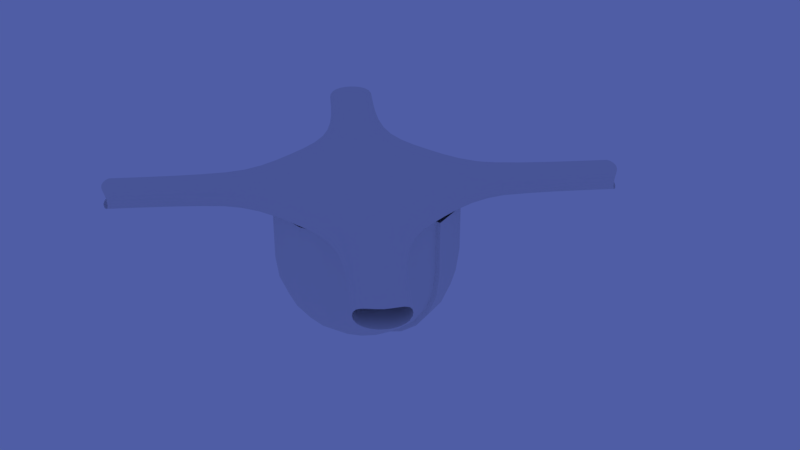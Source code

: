 # Source: ModularVehicles.blend  (saved by Blender 2.79.0; exported with 4.5.12 LTS)
import bpy
from mathutils import Matrix  # noqa: F401  (used for matrix-valued properties, if any)

bpy.ops.wm.read_factory_settings(use_empty=True)
scene = bpy.context.scene
scene.name = 'Scene'

# ---- collections
col_collection_1 = bpy.data.collections.new('Collection 1'); scene.collection.children.link(col_collection_1)
col_collection_1.hide_render = True
col_collection_1.hide_viewport = True
col_collection_2 = bpy.data.collections.new('Collection 2'); scene.collection.children.link(col_collection_2)
col_collection_2.hide_render = True
col_collection_2.hide_viewport = True
col_collection_3 = bpy.data.collections.new('Collection 3'); scene.collection.children.link(col_collection_3)
col_collection_3.hide_render = True
col_collection_3.hide_viewport = True
col_collection_4 = bpy.data.collections.new('Collection 4'); scene.collection.children.link(col_collection_4)

# ---- materials (node trees are filled in below, after node groups)
mat_material_001 = bpy.data.materials.new('Material.001')
mat_material_001.alpha_threshold = 0.0
mat_material_001.use_transparent_shadow = False
mat_material_001.roughness = 0.5
mat_material_002 = bpy.data.materials.new('Material.002')
mat_material_002.alpha_threshold = 0.0
mat_material_002.use_transparent_shadow = False
mat_material_002.diffuse_color = (0.376, 0.5809, 0.8, 1.0)
mat_material_002.roughness = 0.5
mat_white = bpy.data.materials.new('White')
mat_white.alpha_threshold = 0.0
mat_white.use_transparent_shadow = False
mat_white.roughness = 0.5
mat_black = bpy.data.materials.new('Black')
mat_black.alpha_threshold = 0.0
mat_black.use_transparent_shadow = False
mat_black.diffuse_color = (0.01885, 0.01885, 0.01885, 1.0)
mat_black.roughness = 0.5
mat_glass = bpy.data.materials.new('Glass')
mat_glass.alpha_threshold = 0.0
mat_glass.use_transparent_shadow = False
mat_glass.diffuse_color = (0.03839, 0.05323, 0.2395, 1.0)
mat_glass.roughness = 0.5

# ---- node groups
ng_auto_smooth = bpy.data.node_groups.new('Auto Smooth', 'GeometryNodeTree')
_s = ng_auto_smooth.interface.new_socket(name='Geometry', in_out='OUTPUT', socket_type='NodeSocketGeometry')
_s = ng_auto_smooth.interface.new_socket(name='Geometry', in_out='INPUT', socket_type='NodeSocketGeometry')
_s = ng_auto_smooth.interface.new_socket(name='Angle', in_out='INPUT', socket_type='NodeSocketFloat')
_s.subtype = 'ANGLE'
_s.min_value = 0.0
_s.max_value = 3.142
ng_auto_smooth.is_modifier = True
_N = ng_auto_smooth.nodes; _L = ng_auto_smooth.links
n0 = _N.new('NodeGroupOutput'); n0.name = 'Group Output'; n0.location = (480, -100)
n1 = _N.new('NodeGroupInput'); n1.name = 'Group Input'; n1.location = (-420, -300)
n2 = _N.new('NodeGroupInput'); n2.name = 'Group Input.001'; n2.location = (-60, -100)
n3 = _N.new('GeometryNodeSetShadeSmooth'); n3.name = 'Set Shade Smooth'; n3.location = (120, -100)
n3.domain = 'EDGE'
n4 = _N.new('GeometryNodeSetShadeSmooth'); n4.name = 'Set Shade Smooth.001'; n4.location = (300, -100)
n5 = _N.new('GeometryNodeInputMeshEdgeAngle'); n5.name = 'Edge Angle'; n5.location = (-420, -220)
n6 = _N.new('GeometryNodeInputEdgeSmooth'); n6.name = 'Is Edge Smooth'; n6.location = (-60, -160)
n7 = _N.new('GeometryNodeInputShadeSmooth'); n7.name = 'Is Face Smooth'; n7.location = (-240, -340)
n8 = _N.new('FunctionNodeBooleanMath'); n8.name = 'Boolean Math'; n8.location = (-60, -220)
n9 = _N.new('FunctionNodeCompare'); n9.name = 'Compare'; n9.location = (-240, -180)
n9.operation = 'LESS_EQUAL'
_L.new(n5.outputs[0], n9.inputs[0])
_L.new(n4.outputs[0], n0.inputs[0])
_L.new(n1.outputs[1], n9.inputs[1])
_L.new(n9.outputs[0], n8.inputs[0])
_L.new(n7.outputs[0], n8.inputs[1])
_L.new(n2.outputs[0], n3.inputs[0])
_L.new(n6.outputs[0], n3.inputs[1])
_L.new(n3.outputs[0], n4.inputs[0])
_L.new(n8.outputs[0], n3.inputs[2])
n0.is_active_output = True

# ---- material node trees

# ---- world
world_world = bpy.data.worlds.new('World'); scene.world = world_world
world_world.color = (0.07826, 0.1096, 0.3757)
world_world.use_sun_shadow = False
world_world.sun_shadow_jitter_overblur = 0.0
world_world.cycles.sampling_method = 'MANUAL'

# ---- lights
light_sun = bpy.data.lights.new('Sun', 'SUN')
light_sun.transmission_factor = 0.0
light_sun.angle = 0.1993
light_sun.energy = 1.0
light_sun.shadow_buffer_clip_start = 0.5
light_sun.shadow_soft_size = 0.1
light_sun.shadow_cascade_max_distance = 1000.0

# ---- meshes
me_cube_002 = bpy.data.meshes.new('Cube.002')
me_cube_002.from_pydata([(0.41, 2.371, 0.1043), (0.41, 2.371, 0.7615), (0.5762, -2.014, -0.8891), (0.5762, -2.014, 0.0145), (-0.41, 2.371, 0.1043), (-0.41, 2.371, 0.7615), (-0.5762, -2.014, -0.8891), (-0.5762, -2.014, 0.0145), (1.0, 0.6204, -1.0), (1.0, 0.6204, 1.066), (-1.0, 0.6204, -1.0), (-1.0, 0.6204, 1.066), (0.9335, 1.495, -0.7094), (-0.9335, 1.495, 0.9855), (0.9335, 1.495, 0.9855), (-0.9335, 1.495, -0.7094), (0.3751, 2.371, 0.1323), (0.3751, 2.371, 0.7335), (-0.3751, 2.371, 0.1323), (-0.3751, 2.371, 0.7335), (0.3751, 2.042, 0.1323), (0.3751, 2.042, 0.7335), (-0.3751, 2.042, 0.1323), (-0.3751, 2.042, 0.7335), (0.9135, -0.6966, 0.8064), (-0.9135, -0.6966, -0.9445), (0.9135, -0.6966, -0.9445), (-0.9135, -0.6966, 0.8064)], [], [(26, 24, 3, 2), (2, 3, 7, 6), (15, 13, 5, 4), (1, 0, 16, 17), (12, 15, 4, 0), (13, 14, 1, 5), (27, 24, 9, 11), (26, 25, 10, 8), (25, 27, 11, 10), (12, 14, 9, 8), (0, 1, 14, 12), (11, 9, 14, 13), (8, 10, 15, 12), (10, 11, 13, 15), (16, 18, 22, 20), (0, 4, 18, 16), (5, 1, 17, 19), (4, 5, 19, 18), (22, 23, 21, 20), (17, 16, 20, 21), (19, 17, 21, 23), (18, 19, 23, 22), (6, 7, 27, 25), (2, 6, 25, 26), (7, 3, 24, 27), (8, 9, 24, 26)])
me_cube_002.polygons.foreach_set('use_smooth', [True] * 26)
_k = {(0, 1): 1.0, (4, 5): 1.0, (0, 4): 1.0, (1, 5): 1.0, (16, 17): 1.0, (18, 19): 1.0, (16, 18): 1.0, (17, 19): 1.0}
me_cube_002.attributes.new('crease_edge', 'FLOAT', 'EDGE').data.foreach_set('value', [_k.get((min(e.vertices), max(e.vertices)), 0.0) for e in me_cube_002.edges])
me_cube_002.use_remesh_preserve_volume = False
me_cube_002.use_remesh_preserve_attributes = False
me_cube_002.use_mirror_vertex_groups = False
me_cube_002.update()
me_plane = bpy.data.meshes.new('Plane')
me_plane.from_pydata([(0.551, -1.424, 0.03857), (0.551, 0.4858, 0.6338), (0.551, -1.694, -0.7626), (0.551, -1.364, -1.148), (0.0, -1.424, 0.03857), (0.0, 0.4858, 0.6338), (0.0, -1.694, -0.7626), (0.0, -1.364, -1.148), (0.551, -1.462, 0.08226), (0.551, 0.4634, 0.703), (0.551, -1.748, -0.7822), (0.551, -1.389, -1.187), (0.7453, -1.462, 0.08226), (0.8009, 0.4634, 0.703), (0.7453, -1.748, -0.7822), (0.7453, -1.389, -1.187), (0.0, -1.389, -1.187), (0.0, 0.4634, 0.703), (0.551, 1.445, 0.703), (0.0, 1.445, 0.703), (0.9408, 1.445, 0.703), (0.551, -1.141, -1.313), (0.0, -1.141, -1.313), (0.8143, -1.141, -1.313), (1.062, 0.6001, -1.132), (0.9047, -1.006, -1.132), (1.031, 0.6359, 0.4632), (0.8356, -1.202, -1.031), (0.8356, -1.486, -0.7115), (0.8913, 0.2634, 0.4632), (0.8356, -1.259, -0.02776), (0.9713, 0.8892, -1.313), (0.0, 0.8892, -1.313), (0.777, 0.8892, -1.313), (0.9666, 0.6001, -1.132), (0.8097, -1.006, -1.132), (0.9362, 0.6359, 0.4632), (0.7406, -1.202, -1.031), (0.7406, -1.486, -0.7115), (0.7963, 0.2634, 0.4632), (0.7406, -1.259, -0.02776), (1.149, 0.618, -0.3342), (1.244, 0.618, -0.3342), (1.153, 1.12, -0.3052), (0.0, 1.167, -0.3052), (0.6638, 1.14, -0.3052)], [], [(4, 0, 1, 5), (2, 6, 7, 3), (0, 4, 6, 2), (2, 3, 11, 10), (0, 2, 10, 8), (1, 0, 8, 9), (10, 11, 15, 14), (8, 10, 14, 12), (9, 8, 12, 13), (16, 11, 3, 7), (5, 1, 9, 17), (17, 9, 18, 19), (20, 18, 9, 13), (11, 16, 22, 21), (15, 11, 21, 23), (15, 23, 25, 27), (13, 12, 30, 29), (23, 31, 24, 25), (14, 15, 27, 28), (12, 14, 28, 30), (21, 22, 32, 33), (20, 13, 29, 26), (23, 21, 33, 31), (25, 24, 34, 35), (29, 30, 40, 39), (26, 29, 39, 36), (27, 25, 35, 37), (30, 28, 38, 40), (28, 27, 37, 38), (41, 36, 39, 40, 38), (42, 26, 36, 41), (43, 20, 26, 42), (31, 43, 42, 24), (24, 42, 41, 34), (34, 41, 38, 37, 35), (45, 43, 31, 33), (18, 20, 43, 45), (44, 45, 33, 32), (19, 18, 45, 44)])
me_plane.polygons.foreach_set('use_smooth', [True] * 39)
me_plane.polygons.foreach_set('material_index', [1, 1, 1, 0, 0, 0, 0, 0, 0, 0, 0, 0, 0, 0, 0, 0, 0, 0, 0, 0, 0, 0, 0, 0, 0, 0, 0, 0, 0, 1, 0, 0, 0, 0, 1, 0, 0, 0, 0])
_k = {(0, 1): 1.0, (0, 2): 1.0, (3, 7): 1.0, (2, 3): 1.0, (1, 5): 1.0, (34, 35): 1.0, (35, 37): 1.0, (36, 39): 1.0, (37, 38): 1.0, (38, 40): 1.0, (39, 40): 1.0, (36, 41): 1.0, (34, 41): 1.0}
me_plane.attributes.new('crease_edge', 'FLOAT', 'EDGE').data.foreach_set('value', [_k.get((min(e.vertices), max(e.vertices)), 0.0) for e in me_plane.edges])
me_plane.materials.append(mat_material_001)
me_plane.materials.append(mat_material_002)
me_plane.use_remesh_preserve_volume = False
me_plane.use_remesh_preserve_attributes = False
me_plane.use_mirror_vertex_groups = False
me_plane.update()
me_cube_004 = bpy.data.meshes.new('Cube.004')
me_cube_004.from_pydata([(0.41, 2.371, 0.1043), (0.41, 2.371, 0.7615), (0.5762, -2.014, -0.4373), (-0.41, 2.371, 0.1043), (-0.41, 2.371, 0.7615), (-0.5762, -2.014, -0.4373), (1.0, 0.6204, -1.0), (1.0, 0.6204, 1.066), (-1.0, 0.6204, -1.0), (-1.0, 0.6204, 1.066), (0.9335, 1.495, -0.7094), (-0.9335, 1.495, 0.9855), (0.9335, 1.495, 0.9855), (-0.9335, 1.495, -0.7094), (0.9135, -0.6966, 0.8064), (-0.9135, -0.6966, -0.9445), (0.9135, -0.6966, -0.9445), (-0.9135, -0.6966, 0.8064)], [], [(16, 14, 2), (13, 11, 4, 3), (10, 13, 3, 0), (11, 12, 1, 4), (17, 14, 7, 9), (16, 15, 8, 6), (15, 17, 9, 8), (10, 12, 7, 6), (0, 1, 12, 10), (9, 7, 12, 11), (6, 8, 13, 10), (8, 9, 11, 13), (0, 3, 4, 1), (5, 17, 15), (2, 5, 15, 16), (5, 2, 14, 17), (6, 7, 14, 16)])
me_cube_004.polygons.foreach_set('use_smooth', [True] * 17)
me_cube_004.use_remesh_preserve_volume = False
me_cube_004.use_remesh_preserve_attributes = False
me_cube_004.use_mirror_vertex_groups = False
me_cube_004.update()
me_plane_008 = bpy.data.meshes.new('Plane.008')
me_plane_008.from_pydata([(2.726, 0.9004, 0.2364), (2.742, 0.2077, 0.7421), (2.726, 0.1155, 0.2364), (2.749, 0.9927, 0.7396), (2.597, 0.9004, 0.2789), (2.878, 0.2077, 0.6972), (2.59, 0.1155, 0.2814), (2.878, 0.9927, 0.6972), (1.063, 0.6416, 0.3951), (1.063, 0.6416, 0.2781), (0.9663, 0.1443, 0.3951), (0.9663, 0.1443, 0.2781), (2.617, 0.7859, 0.3415), (2.656, 0.7895, 0.4601), (2.649, 0.2919, 0.4599), (2.61, 0.2885, 0.3415), (1.275, 0.7749, 0.3403), (1.275, 0.7749, 0.2226), (1.266, 0.06755, 0.3403), (1.266, 0.06755, 0.2225), (1.418, 0.7749, 0.2226), (1.418, 0.7749, 0.3403), (1.418, 0.06755, 0.3403), (1.418, 0.06755, 0.2225), (1.742, 0.8136, 0.3403), (1.742, 0.8136, 0.2226), (1.733, 0.1063, 0.3403), (1.733, 0.1063, 0.2225), (1.885, 0.8136, 0.2226), (1.885, 0.8136, 0.3403), (1.885, 0.1063, 0.3403), (1.885, 0.1063, 0.2225), (2.228, 0.8621, 0.3403), (2.228, 0.8621, 0.2226), (2.219, 0.1548, 0.3403), (2.219, 0.1548, 0.2225), (2.371, 0.8621, 0.2226), (2.371, 0.8621, 0.3403), (2.371, 0.1548, 0.3403), (2.371, 0.1548, 0.2225), (2.563, 0.2845, 0.4567), (2.538, 0.7786, 0.3383), (2.576, 0.782, 0.4568), (2.526, 0.2812, 0.3383)], [], [(0, 2, 6, 4), (7, 3, 1, 5), (2, 0, 7, 5), (6, 2, 5, 1), (0, 4, 3, 7), (41, 12, 15, 43), (41, 42, 13, 12), (40, 42, 8, 10), (43, 40, 10, 11), (1, 3, 13, 14), (4, 6, 15, 12), (4, 12, 13, 3), (6, 1, 14, 15), (17, 20, 23, 19), (17, 16, 21, 20), (23, 22, 18, 19), (20, 21, 22, 23), (18, 16, 17, 19), (22, 21, 16, 18), (25, 28, 31, 27), (25, 24, 29, 28), (31, 30, 26, 27), (28, 29, 30, 31), (26, 24, 25, 27), (30, 29, 24, 26), (33, 36, 39, 35), (33, 32, 37, 36), (39, 38, 34, 35), (36, 37, 38, 39), (34, 32, 33, 35), (38, 37, 32, 34), (15, 14, 40, 43), (14, 13, 42, 40), (9, 8, 42, 41), (9, 41, 43, 11)])
me_plane_008.polygons.foreach_set('use_smooth', [True] * 35)
me_plane_008.polygons.foreach_set('material_index', [0, 0, 0, 0, 0, 0, 0, 0, 0, 0, 0, 0, 0, 1, 1, 1, 1, 1, 1, 1, 1, 1, 1, 1, 1, 1, 1, 1, 1, 1, 1, 0, 0, 0, 0])
_k = {(2, 6): 0.2, (1, 6): 0.2, (0, 2): 0.2, (3, 7): 0.2, (4, 6): 0.2, (1, 3): 0.2, (1, 5): 0.2, (5, 7): 0.2, (2, 5): 0.2, (0, 7): 0.2, (3, 4): 0.2, (0, 4): 0.2, (10, 40): 0.2, (8, 10): 0.2, (8, 9): 0.2, (10, 11): 0.2, (9, 11): 0.2, (9, 41): 0.2, (12, 13): 0.89804, (12, 15): 0.89804, (14, 15): 0.89804, (13, 14): 0.89804, (13, 42): 0.2, (15, 43): 0.2, (1, 14): 0.2, (3, 13): 0.2, (6, 15): 0.2, (4, 12): 0.2, (18, 22): 0.49804, (16, 18): 0.49804, (16, 17): 0.49804, (18, 19): 0.49804, (17, 19): 0.49804, (17, 20): 0.49804, (20, 21): 0.49804, (20, 23): 0.49804, (22, 23): 0.49804, (21, 22): 0.49804, (16, 21): 0.49804, (19, 23): 0.49804, (26, 30): 0.49804, (24, 26): 0.49804, (24, 25): 0.49804, (26, 27): 0.49804, (25, 27): 0.49804, (25, 28): 0.49804, (28, 29): 0.49804, (28, 31): 0.49804, (30, 31): 0.49804, (29, 30): 0.49804, (24, 29): 0.49804, (27, 31): 0.49804, (34, 38): 0.49804, (32, 34): 0.49804, (32, 33): 0.49804, (34, 35): 0.49804, (33, 35): 0.49804, (33, 36): 0.49804, (36, 37): 0.49804, (36, 39): 0.49804, (38, 39): 0.49804, (37, 38): 0.49804, (32, 37): 0.49804, (35, 39): 0.49804, (14, 40): 0.2, (12, 41): 0.2, (8, 42): 0.2, (11, 43): 0.2}
me_plane_008.attributes.new('crease_edge', 'FLOAT', 'EDGE').data.foreach_set('value', [_k.get((min(e.vertices), max(e.vertices)), 0.0) for e in me_plane_008.edges])
me_plane_008.materials.append(mat_white)
me_plane_008.materials.append(mat_black)
me_plane_008.use_remesh_preserve_volume = False
me_plane_008.use_remesh_preserve_attributes = False
me_plane_008.use_mirror_vertex_groups = False
me_plane_008.update()
me_plane_003 = bpy.data.meshes.new('Plane.003')
me_plane_003.from_pydata([(1.104, 0.1268, -0.0412), (1.104, 0.1268, 0.8407), (1.104, 0.5753, -0.0412), (1.104, 0.5753, 0.8407), (1.214, 0.1268, -0.0412), (1.214, 0.1268, 0.8407), (1.214, 0.5753, -0.0412), (1.214, 0.5753, 0.8407), (1.131, 1.055, 0.5324), (1.131, 1.055, 0.2672), (1.131, -0.3525, 0.5324), (1.131, -0.3525, 0.2672), (1.001, 1.055, 0.5324), (1.001, 1.055, 0.2672), (0.8337, -0.3525, 0.5324), (0.8337, -0.3525, 0.2672), (1.104, 0.1268, -0.1519), (1.104, 0.5753, -0.1519), (1.214, 0.1268, -0.1519), (1.214, 0.5753, -0.1519), (1.528, 0.1268, -0.0412), (1.528, 0.5753, -0.0412), (1.528, 0.1268, -0.1519), (1.528, 0.5753, -0.1519), (1.104, -0.4194, -0.0412), (1.104, -0.4194, 0.8407), (1.104, 0.02904, -0.0412), (1.104, 0.02904, 0.8407), (1.214, -0.4194, -0.0412), (1.214, -0.4194, 0.8407), (1.214, 0.02904, -0.0412), (1.214, 0.02904, 0.8407), (1.104, -0.4194, -0.1519), (1.104, 0.02904, -0.1519), (1.214, -0.4194, -0.1519), (1.214, 0.02904, -0.1519), (1.528, -0.4194, -0.0412), (1.528, 0.02904, -0.0412), (1.528, -0.4194, -0.1519), (1.528, 0.02904, -0.1519), (1.104, 0.6717, -0.0412), (1.104, 0.6717, 0.8407), (1.104, 1.12, -0.0412), (1.104, 1.12, 0.8407), (1.214, 0.6717, -0.0412), (1.214, 0.6717, 0.8407), (1.214, 1.12, -0.0412), (1.214, 1.12, 0.8407), (1.104, 0.6717, -0.1519), (1.104, 1.12, -0.1519), (1.214, 0.6717, -0.1519), (1.214, 1.12, -0.1519), (1.528, 0.6717, -0.0412), (1.528, 1.12, -0.0412), (1.528, 0.6717, -0.1519), (1.528, 1.12, -0.1519)], [], [(7, 3, 1, 5), (4, 5, 1, 0), (6, 7, 5, 4), (0, 2, 17, 16), (0, 1, 3, 2), (8, 12, 14, 10), (11, 10, 14, 15), (9, 8, 10, 11), (13, 9, 11, 15), (13, 12, 8, 9), (2, 3, 7, 6), (17, 19, 18, 16), (4, 0, 16, 18), (2, 6, 19, 17), (4, 18, 22, 20), (21, 20, 22, 23), (18, 19, 23, 22), (19, 6, 21, 23), (6, 4, 20, 21), (31, 27, 25, 29), (28, 29, 25, 24), (30, 31, 29, 28), (24, 26, 33, 32), (24, 25, 27, 26), (26, 27, 31, 30), (33, 35, 34, 32), (28, 24, 32, 34), (26, 30, 35, 33), (28, 34, 38, 36), (37, 36, 38, 39), (34, 35, 39, 38), (35, 30, 37, 39), (30, 28, 36, 37), (47, 43, 41, 45), (44, 45, 41, 40), (46, 47, 45, 44), (40, 42, 49, 48), (40, 41, 43, 42), (42, 43, 47, 46), (49, 51, 50, 48), (44, 40, 48, 50), (42, 46, 51, 49), (44, 50, 54, 52), (53, 52, 54, 55), (50, 51, 55, 54), (51, 46, 53, 55), (46, 44, 52, 53), (14, 12, 13, 15)])
me_plane_003.polygons.foreach_set('use_smooth', [True] * 48)
me_plane_003.polygons.foreach_set('material_index', [1, 1, 1, 1, 1, 0, 0, 0, 0, 0, 1, 1, 1, 1, 1, 1, 1, 1, 1, 1, 1, 1, 1, 1, 1, 1, 1, 1, 1, 1, 1, 1, 1, 1, 1, 1, 1, 1, 1, 1, 1, 1, 1, 1, 1, 1, 1, 0])
_k = {(3, 7): 0.2, (0, 1): 0.2, (6, 7): 0.2, (4, 6): 0.2, (0, 4): 0.2, (1, 5): 0.2, (4, 5): 0.2, (5, 7): 0.2, (2, 3): 0.2, (1, 3): 0.2, (0, 2): 0.2, (2, 6): 0.2, (10, 11): 0.49804, (8, 10): 0.49804, (8, 9): 0.49804, (9, 11): 0.49804, (18, 19): 0.2, (16, 18): 0.2, (16, 17): 0.2, (17, 19): 0.2, (2, 17): 0.2, (0, 16): 0.2, (4, 18): 0.2, (6, 19): 0.2, (20, 21): 0.2, (22, 23): 0.2, (20, 22): 0.2, (21, 23): 0.2, (18, 22): 0.2, (4, 20): 0.2, (19, 23): 0.2, (6, 21): 0.2, (27, 31): 0.2, (24, 25): 0.2, (30, 31): 0.2, (28, 30): 0.2, (24, 28): 0.2, (25, 29): 0.2, (28, 29): 0.2, (29, 31): 0.2, (26, 27): 0.2, (25, 27): 0.2, (24, 26): 0.2, (26, 30): 0.2, (34, 35): 0.2, (32, 34): 0.2, (32, 33): 0.2, (33, 35): 0.2, (26, 33): 0.2, (24, 32): 0.2, (28, 34): 0.2, (30, 35): 0.2, (36, 37): 0.2, (38, 39): 0.2, (36, 38): 0.2, (37, 39): 0.2, (34, 38): 0.2, (28, 36): 0.2, (35, 39): 0.2, (30, 37): 0.2, (43, 47): 0.2, (40, 41): 0.2, (46, 47): 0.2, (44, 46): 0.2, (40, 44): 0.2, (41, 45): 0.2, (44, 45): 0.2, (45, 47): 0.2, (42, 43): 0.2, (41, 43): 0.2, (40, 42): 0.2, (42, 46): 0.2, (50, 51): 0.2, (48, 50): 0.2, (48, 49): 0.2, (49, 51): 0.2, (42, 49): 0.2, (40, 48): 0.2, (44, 50): 0.2, (46, 51): 0.2, (52, 53): 0.2, (54, 55): 0.2, (52, 54): 0.2, (53, 55): 0.2, (50, 54): 0.2, (44, 52): 0.2, (51, 55): 0.2, (46, 53): 0.2}
me_plane_003.attributes.new('crease_edge', 'FLOAT', 'EDGE').data.foreach_set('value', [_k.get((min(e.vertices), max(e.vertices)), 0.0) for e in me_plane_003.edges])
me_plane_003.materials.append(mat_white)
me_plane_003.materials.append(mat_black)
me_plane_003.use_remesh_preserve_volume = False
me_plane_003.use_remesh_preserve_attributes = False
me_plane_003.use_mirror_vertex_groups = False
me_plane_003.update()
me_plane_002 = bpy.data.meshes.new('Plane.002')
me_plane_002.from_pydata([(0.4241, -1.889, 0.3124), (0.449, -1.41, -0.2263), (0.0, -1.995, 0.3111), (0.0, -1.397, -0.2876), (0.5539, -1.627, -0.03807), (0.0, -1.801, -0.05886), (0.7145, -0.163, -0.2482), (1.012, -0.1864, 0.3067), (0.7588, 0.9149, -0.1396), (1.134, 0.8949, 0.3353), (0.3945, 0.08705, 1.314), (0.4562, 0.6331, 1.328), (0.0, 1.54, 0.08183), (0.6635, 1.363, 0.1514), (0.8585, -0.7806, 0.01811), (0.5991, -0.7888, -0.2973), (0.2889, -0.7911, -0.4169), (0.3571, -0.1498, -0.4188), (0.3708, 0.9227, -0.3012), (0.3318, 1.481, 0.1053), (0.0, -0.7917, -0.4534), (0.0, -0.1455, -0.4691), (0.0, 0.9251, -0.3512), (0.599, -1.492, -0.1055), (1.008, -0.1818, 0.3379), (1.13, 0.8905, 0.3662), (0.391, 0.1117, 1.326), (0.4473, 0.6097, 1.339), (0.3589, -1.923, 0.3425), (0.0, -2.011, 0.3411), (0.1795, -1.994, 0.3414), (0.1987, -1.976, 0.3114), (0.2684, -1.771, -0.06778), (0.2433, -1.415, -0.2681), (0.9945, -0.1696, 0.3067), (0.3768, 0.9679, 1.314), (0.9906, -0.1651, 0.3379), (0.9945, -0.19, 0.3067), (0.3768, -0.3449, 1.314), (0.9906, -0.2007, 0.3379), (0.0, 0.9679, 1.372), (0.0, -0.3449, 1.372), (0.2282, 0.9679, 1.36), (0.2282, -0.3449, 1.36)], [], [(32, 33, 1, 4), (15, 6, 7, 14), (6, 8, 9, 7), (25, 11, 10, 24), (19, 13, 8, 18), (9, 8, 13), (1, 15, 14, 23), (5, 3, 33, 32), (6, 15, 16, 17), (8, 6, 17, 18), (2, 5, 32, 31), (17, 16, 20, 21), (18, 17, 21, 22), (31, 32, 4, 0), (4, 1, 23), (9, 25, 24, 7), (10, 11, 27, 26), (31, 30, 29, 2), (33, 16, 15, 1), (3, 20, 16, 33), (12, 19, 18, 22), (0, 28, 30, 31), (34, 36, 39, 37), (36, 35, 38, 39), (43, 42, 40, 41), (38, 35, 42, 43)])
me_plane_002.polygons.foreach_set('use_smooth', [True] * 26)
me_plane_002.polygons.foreach_set('material_index', [0, 0, 0, 0, 0, 0, 0, 0, 0, 0, 0, 0, 0, 0, 0, 0, 0, 0, 0, 0, 0, 0, 1, 1, 1, 1])
me_plane_002.materials.append(mat_white)
me_plane_002.materials.append(mat_black)
me_plane_002.use_remesh_preserve_volume = False
me_plane_002.use_remesh_preserve_attributes = False
me_plane_002.use_mirror_vertex_groups = False
me_plane_002.update()
me_plane_015 = bpy.data.meshes.new('Plane.015')
me_plane_015.from_pydata([(0.9433, -0.2061, 0.3907), (0.8352, -0.7806, 0.02336), (0.7038, -1.13, -0.04216), (0.9663, -0.1682, 0.3177), (0.8642, -0.8201, 0.3907), (0.6532, -1.702, 0.3907), (0.9063, -0.4744, 0.1681), (0.9062, -0.4793, 0.3907), (0.3844, -0.5364, 1.215), (0.3112, -0.7967, 1.215), (0.4032, -0.3323, 1.215), (0.6488, -1.698, 0.4116), (0.9424, -0.2094, 0.4089), (0.905, -0.4607, 0.4116), (0.8625, -0.8057, 0.4116)], [], [(6, 3, 0, 7), (2, 1, 4, 5), (1, 6, 7, 4), (12, 10, 13), (14, 13, 10, 8), (11, 14, 8, 9), (5, 4, 14, 11), (4, 7, 13, 14), (7, 0, 12, 13)])
me_plane_015.polygons.foreach_set('use_smooth', [True] * 9)
me_plane_015.materials.append(mat_glass)
me_plane_015.use_remesh_preserve_volume = False
me_plane_015.use_remesh_preserve_attributes = False
me_plane_015.use_mirror_vertex_groups = False
me_plane_015.update()
me_plane_013 = bpy.data.meshes.new('Plane.013')
me_plane_013.from_pydata([(0.7038, -1.13, -0.04216), (0.6532, -1.702, 0.3907), (0.3112, -0.7967, 1.215), (0.6488, -1.698, 0.4116), (0.2044, -0.9401, 1.215), (0.3844, -0.5364, 1.215), (0.0, -1.008, 1.215), (0.1054, -0.9909, 1.215), (0.4032, -0.3323, 1.215)], [(0, 1), (3, 2), (1, 3), (7, 6), (4, 7), (5, 8), (2, 5), (4, 2)], [])
me_plane_013.use_remesh_preserve_volume = False
me_plane_013.use_remesh_preserve_attributes = False
me_plane_013.use_mirror_vertex_groups = False
me_plane_013.update()
me_plane_011 = bpy.data.meshes.new('Plane.011')
me_plane_011.from_pydata([(0.0, -1.0, 1.0), (0.0, -1.0, -1.0), (0.0, 1.0, 1.0), (0.0, 1.0, -1.0)], [], [(0, 1, 3, 2)])
me_plane_011.use_remesh_preserve_volume = False
me_plane_011.use_remesh_preserve_attributes = False
me_plane_011.use_mirror_vertex_groups = False
me_plane_011.update()
me_plane_012 = bpy.data.meshes.new('Plane.012')
me_plane_012.from_pydata([(0.4886, 0.8463, 0.2011), (0.8463, 0.4886, 0.2011), (0.9773, 4.768e-07, 0.2011), (0.8463, -0.4886, 0.2011), (0.4886, -0.8463, 0.2011), (0.0, -0.9773, 0.2011), (0.9773, 4.768e-07, -0.1283), (0.4886, 0.8463, -0.1283), (0.8463, 0.4886, -0.1283), (0.8463, -0.4886, -0.1283), (0.4886, -0.8463, -0.1283), (0.0, -0.9773, -0.1283), (0.0, 0.9773, -0.1283), (0.0, 0.9773, 0.2011), (0.4832, 0.7225, 0.2011), (0.7797, 0.4259, 0.2011), (0.8882, 0.02083, 0.2011), (0.7797, -0.3843, 0.2011), (0.4832, -0.6808, 0.2011), (0.0, -0.7894, 0.2011), (0.0, 0.831, 0.2011), (0.9388, -0.009219, -0.1283), (0.4864, 0.7742, -0.1283), (0.8176, 0.4431, -0.1283), (0.8176, -0.4616, -0.1283), (0.4864, -0.7927, -0.1283), (0.0, -0.9139, -0.1283), (0.0, 0.8954, -0.1283), (0.9773, 4.768e-07, 0.03638), (0.8463, -0.4886, 0.03638), (0.4886, -0.8463, 0.03638), (0.0, -0.9773, 0.03638), (0.0, -0.8833, 0.2011), (0.4859, -0.7636, 0.2011), (0.813, -0.4364, 0.2011), (0.9328, 0.01041, 0.2011), (0.813, 0.4573, 0.2011), (0.4859, 0.7844, 0.2011), (0.0, 0.9041, 0.2011), (0.4875, 0.8103, -0.1283), (0.8319, -0.4751, -0.1283), (0.4875, -0.8195, -0.1283), (0.0, -0.9456, -0.1283), (0.832, 0.4659, -0.1283), (0.0, 0.9364, -0.1283), (0.958, -0.004609, -0.1283), (0.0, 0.9773, 0.03638), (0.4886, 0.8463, 0.03638), (0.8463, 0.4886, 0.03638)], [], [(29, 9, 6, 28), (30, 10, 9, 29), (31, 11, 10, 30), (16, 15, 23, 21), (22, 27, 44, 39), (17, 16, 21, 24), (18, 17, 24, 25), (15, 14, 22, 23), (19, 18, 25, 26), (38, 37, 0, 13), (33, 18, 19, 32), (41, 25, 24, 40), (35, 16, 17, 34), (42, 26, 25, 41), (37, 14, 15, 36), (43, 23, 22, 39), (40, 24, 21, 45), (7, 39, 44, 12), (36, 15, 16, 35), (45, 21, 23, 43), (34, 17, 18, 33), (5, 31, 30, 4), (4, 30, 29, 3), (3, 29, 28, 2), (3, 34, 33, 4), (1, 36, 35, 2), (38, 20, 14, 37), (0, 37, 36, 1), (2, 35, 34, 3), (4, 33, 32, 5), (6, 45, 43, 8), (9, 40, 45, 6), (47, 7, 12, 46), (8, 43, 39, 7), (11, 42, 41, 10), (10, 41, 40, 9), (13, 0, 47, 46), (47, 48, 8, 7), (48, 28, 6, 8), (1, 2, 28, 48), (0, 1, 48, 47), (14, 20, 27, 22)])
me_plane_012.polygons.foreach_set('use_smooth', [True] * 42)
me_plane_012.materials.append(mat_black)
me_plane_012.use_remesh_preserve_volume = False
me_plane_012.use_remesh_preserve_attributes = False
me_plane_012.use_mirror_vertex_groups = False
me_plane_012.update()
me_plane_009 = bpy.data.meshes.new('Plane.009')
me_plane_009.from_pydata([(0.4886, 0.8463, 0.2011), (0.8463, 0.4886, 0.2011), (0.9773, 4.768e-07, 0.2011), (0.8463, -0.4886, 0.2011), (0.4886, -0.8463, 0.2011), (0.0, -0.9773, 0.2011), (0.9773, 4.768e-07, -0.1283), (0.4886, 0.8463, -0.1283), (0.8463, 0.4886, -0.1283), (0.8463, -0.4886, -0.1283), (0.4886, -0.8463, -0.1283), (0.0, -0.9773, -0.1283), (0.0, 0.9773, -0.1283), (0.04112, 0.9745, -0.1283), (0.0, 1.798, -0.1283), (0.8173, 0.8092, -0.1283), (0.4865, 1.366, -0.1283), (0.0728, 1.769, -0.1283), (0.0, 1.798, -0.07985), (0.8173, 0.8092, 0.09631), (0.4865, 1.366, 0.02804), (0.0728, 1.769, -0.06962), (0.0, 0.9773, 0.2011), (0.04112, 0.9745, 0.2011), (0.4832, 0.7225, 0.2011), (0.7797, 0.4259, 0.2011), (0.8882, 0.02083, 0.2011), (0.7797, -0.3843, 0.2011), (0.4832, -0.6808, 0.2011), (0.0, -0.7894, 0.2011), (0.0, 0.831, 0.2011), (0.9388, -0.009219, -0.1283), (0.1122, 0.8287, 0.2011), (0.4864, 0.7742, -0.1283), (0.8176, 0.4431, -0.1283), (0.8176, -0.4616, -0.1283), (0.4864, -0.7927, -0.1283), (0.0, -0.9139, -0.1283), (0.0, 0.8954, -0.1283), (0.07217, 0.8929, -0.1283), (0.9773, 4.768e-07, 0.03638), (0.8463, -0.4886, 0.03638), (0.4886, -0.8463, 0.03638), (0.0, -0.9773, 0.03638), (0.0728, 1.769, -0.09897), (0.4865, 1.366, -0.05014), (0.0, 1.798, -0.1041), (0.8173, 0.8092, -0.01601), (0.0, -0.8833, 0.2011), (0.4859, -0.7636, 0.2011), (0.813, -0.4364, 0.2011), (0.9328, 0.01041, 0.2011), (0.813, 0.4573, 0.2011), (0.4859, 0.7844, 0.2011), (0.07664, 0.9016, 0.2011), (0.0, 0.9041, 0.2011), (0.05664, 0.9337, -0.1283), (0.4875, 0.8103, -0.1283), (0.8319, -0.4751, -0.1283), (0.4875, -0.8195, -0.1283), (0.0, -0.9456, -0.1283), (0.832, 0.4659, -0.1283), (0.0, 0.9364, -0.1283), (0.958, -0.004609, -0.1283)], [], [(41, 9, 6, 40), (42, 10, 9, 41), (43, 11, 10, 42), (15, 6, 8), (16, 15, 8, 7), (17, 16, 7, 13), (14, 17, 13, 12), (19, 1, 2), (20, 0, 1, 19), (21, 23, 0, 20), (18, 22, 23, 21), (45, 44, 21, 20), (44, 46, 18, 21), (47, 45, 20, 19), (40, 47, 19, 2), (26, 25, 34, 31), (32, 30, 38, 39), (27, 26, 31, 35), (28, 27, 35, 36), (24, 32, 39, 33), (25, 24, 33, 34), (29, 28, 36, 37), (57, 33, 39, 56), (49, 28, 29, 48), (59, 36, 35, 58), (51, 26, 27, 50), (60, 37, 36, 59), (53, 24, 25, 52), (61, 34, 33, 57), (56, 39, 38, 62), (58, 35, 31, 63), (54, 32, 24, 53), (55, 30, 32, 54), (52, 25, 26, 51), (63, 31, 34, 61), (50, 27, 28, 49), (6, 15, 47, 40), (15, 16, 45, 47), (17, 14, 46, 44), (16, 17, 44, 45), (5, 43, 42, 4), (4, 42, 41, 3), (3, 41, 40, 2), (3, 50, 49, 4), (1, 52, 51, 2), (22, 55, 54, 23), (23, 54, 53, 0), (0, 53, 52, 1), (2, 51, 50, 3), (4, 49, 48, 5), (6, 63, 61, 8), (9, 58, 63, 6), (13, 56, 62, 12), (8, 61, 57, 7), (11, 60, 59, 10), (10, 59, 58, 9), (7, 57, 56, 13)])
me_plane_009.polygons.foreach_set('use_smooth', [True] * 57)
me_plane_009.materials.append(mat_black)
me_plane_009.use_remesh_preserve_volume = False
me_plane_009.use_remesh_preserve_attributes = False
me_plane_009.use_mirror_vertex_groups = False
me_plane_009.update()
me_plane_007 = bpy.data.meshes.new('Plane.007')
me_plane_007.from_pydata([(0.4491, -0.6535, 1.813), (0.4246, 0.7869, 1.865), (0.7176, 0.7564, 1.76), (0.6725, -0.4445, 1.714), (0.8682, -0.1652, 1.369), (0.9556, 0.6077, 1.39), (0.276, -1.788, 1.938), (0.2154, 0.797, 1.937), (0.0, -1.843, 1.973), (3.795e-17, 0.8008, 1.966), (0.3586, 2.226, 1.89), (0.2953, 2.267, 1.89), (0.0, 2.267, 1.89), (0.0, -0.7692, 1.954), (0.2378, -0.7447, 1.929), (0.3078, -1.468, 1.455), (0.0, -1.468, 1.455), (0.0, -1.876, 1.779), (0.276, -1.82, 1.779), (0.276, -1.847, 1.872), (0.0, -1.903, 1.89), (0.3685, -0.1137, 1.335), (0.0, -0.1137, 1.335), (0.2953, 2.334, 1.868), (0.0, 2.334, 1.868), (0.2953, 2.359, 1.817), (0.0, 2.359, 1.817), (0.2953, 2.34, 1.766), (0.0, 2.34, 1.766), (0.3096, 1.878, 1.489), (0.0, 1.878, 1.489), (0.0, -1.721, 1.582), (0.2892, -1.69, 1.582), (0.0, -1.027, 1.365), (0.336, -1.027, 1.365), (0.2953, 2.197, 1.572), (0.0, 2.197, 1.572)], [], [(4, 5, 2, 3), (1, 2, 10), (14, 7, 9, 13), (9, 7, 11, 12), (3, 2, 1, 0), (0, 1, 7, 14), (7, 1, 10, 11), (6, 14, 13, 8), (6, 0, 14), (32, 31, 16, 15), (19, 20, 17, 18), (6, 8, 20, 19), (34, 33, 22, 21), (12, 11, 23, 24), (24, 23, 25, 26), (26, 25, 27, 28), (36, 35, 29, 30), (18, 17, 31, 32), (15, 16, 33, 34), (30, 29, 21, 22), (28, 27, 35, 36)])
me_plane_007.polygons.foreach_set('use_smooth', [True] * 21)
me_plane_007.materials.append(mat_white)
me_plane_007.use_remesh_preserve_volume = False
me_plane_007.use_remesh_preserve_attributes = False
me_plane_007.use_mirror_vertex_groups = False
me_plane_007.update()
me_plane_006 = bpy.data.meshes.new('Plane.006')
me_plane_006.from_pydata([(0.4961, -1.854, 0.3907), (0.7038, -1.13, -0.04216), (0.5728, -1.522, -0.08214), (0.6532, -1.702, 0.3907), (0.0, -2.01, 0.3907), (0.0, -1.866, 0.2101), (0.2646, -1.958, 0.3907), (0.2899, -1.854, 0.2218), (0.2044, -0.9401, 1.215), (0.3844, -0.5364, 1.215), (0.3112, -0.7967, 1.215), (-9.975e-18, -1.008, 1.215), (0.1054, -0.9909, 1.215), (0.4032, -0.3323, 1.215), (0.6488, -1.698, 0.4116), (0.4898, -1.852, 0.4116), (0.2556, -1.957, 0.4116), (0.0, -2.01, 0.4116), (0.1559, -0.7989, 1.273), (0.3095, -0.4874, 1.273), (0.2512, -0.6738, 1.273), (0.0, -0.8635, 1.273), (0.06605, -0.8494, 1.273), (0.3281, -0.3432, 1.273), (0.169, -0.53, 1.299), (0.2344, -0.3974, 1.299), (0.2096, -0.4768, 1.299), (0.0, -0.5575, 1.299), (0.1308, -0.5515, 1.299), (0.2423, -0.336, 1.299), (0.0, -0.336, 1.307)], [], [(7, 6, 4, 5), (2, 1, 3, 0), (2, 0, 6, 7), (15, 14, 10, 8), (17, 16, 12, 11), (16, 15, 8, 12), (6, 0, 15, 16), (4, 6, 16, 17), (0, 3, 14, 15), (8, 10, 20, 18), (11, 12, 22, 21), (12, 8, 18, 22), (10, 9, 19, 20), (9, 13, 23, 19), (19, 23, 29, 25), (22, 18, 24, 28), (20, 19, 25, 26), (18, 20, 26, 24), (21, 22, 28, 27), (29, 30, 27, 28, 24, 26, 25)])
me_plane_006.polygons.foreach_set('use_smooth', [True] * 20)
me_plane_006.materials.append(mat_glass)
me_plane_006.use_remesh_preserve_volume = False
me_plane_006.use_remesh_preserve_attributes = False
me_plane_006.use_mirror_vertex_groups = False
me_plane_006.update()
me_plane_005 = bpy.data.meshes.new('Plane.005')
me_plane_005.from_pydata([(0.5848, -1.487, -0.5921), (0.7133, -1.39, -0.5921), (0.3074, -1.203, -0.2814), (0.6318, -0.6388, -0.229), (1.032, 1.047, -0.5921), (0.9234, 1.18, -0.5921), (0.7045, 0.642, -0.173), (0.4319, 0.9928, -0.2128)], [], [(0, 1, 3, 2), (4, 5, 7, 6)])
me_plane_005.polygons.foreach_set('use_smooth', [True] * 2)
_k = {(0, 2): 0.89804, (0, 1): 0.89804, (1, 3): 0.89804, (2, 3): 0.89804, (4, 6): 0.89804, (4, 5): 0.89804, (5, 7): 0.89804, (6, 7): 0.89804}
me_plane_005.attributes.new('crease_edge', 'FLOAT', 'EDGE').data.foreach_set('value', [_k.get((min(e.vertices), max(e.vertices)), 0.0) for e in me_plane_005.edges])
me_plane_005.materials.append(mat_black)
me_plane_005.use_remesh_preserve_volume = False
me_plane_005.use_remesh_preserve_attributes = False
me_plane_005.use_mirror_vertex_groups = False
me_plane_005.update()
me_plane_004 = bpy.data.meshes.new('Plane.004')
me_plane_004.from_pydata([(0.0, -1.913, 0.1126), (0.0, -1.767, -0.1349), (0.07185, -1.778, -0.1155), (0.1229, -1.806, -0.06885), (0.14, -1.843, -0.006481), (0.1186, -1.879, 0.0549), (0.06444, -1.905, 0.09885), (0.0, -1.886, 0.182), (0.0, -1.692, -0.1464), (0.07117, -1.707, -0.1207), (0.1389, -1.744, -0.05878), (0.1616, -1.792, 0.02397), (0.1332, -1.841, 0.1054), (0.06134, -1.875, 0.1637), (0.0, -1.909, 0.1059), (0.0, -1.771, -0.1279), (0.07197, -1.782, -0.1096), (0.1202, -1.808, -0.0655), (0.1363, -1.843, -0.006591), (0.1161, -1.877, 0.05139), (0.06497, -1.901, 0.0929), (0.0, -1.932, 0.07903), (0.0, -1.806, -0.1351), (0.05946, -1.816, -0.1183), (0.1036, -1.84, -0.07797), (0.1184, -1.872, -0.02401), (0.09989, -1.903, 0.0291), (0.05304, -1.925, 0.06712), (0.0, -1.942, 0.02007), (0.0, -1.863, -0.1131), (0.04184, -1.87, -0.1027), (0.06929, -1.884, -0.07757), (0.0785, -1.904, -0.04401), (0.06699, -1.924, -0.01098), (0.03785, -1.938, 0.01267), (0.0, -1.935, -0.01954), (0.0, -1.896, -0.08684), (0.02006, -1.899, -0.08156), (0.03393, -1.906, -0.06888), (0.03858, -1.916, -0.05192), (0.03276, -1.926, -0.03523), (0.01804, -1.933, -0.02329), (0.0, -1.644, -0.1421), (0.0787, -1.662, -0.1115), (0.1592, -1.706, -0.03796)], [], [(3, 4, 18, 17), (3, 10, 11, 4), (1, 8, 9, 2), (6, 13, 7, 0), (4, 11, 12, 5), (2, 9, 10, 3), (5, 12, 13, 6), (18, 19, 26, 25), (1, 2, 16, 15), (6, 0, 14, 20), (4, 5, 19, 18), (2, 3, 17, 16), (5, 6, 20, 19), (23, 24, 31, 30), (16, 17, 24, 23), (19, 20, 27, 26), (17, 18, 25, 24), (15, 16, 23, 22), (20, 14, 21, 27), (33, 34, 41, 40), (26, 27, 34, 33), (24, 25, 32, 31), (22, 23, 30, 29), (27, 21, 28, 34), (25, 26, 33, 32), (36, 37, 38, 39, 40, 41, 35), (31, 32, 39, 38), (29, 30, 37, 36), (34, 28, 35, 41), (32, 33, 40, 39), (30, 31, 38, 37), (10, 9, 43, 44), (9, 8, 42, 43)])
me_plane_004.polygons.foreach_set('use_smooth', [True] * 33)
me_plane_004.polygons.foreach_set('material_index', [0, 0, 0, 0, 0, 0, 0, 1, 0, 0, 0, 0, 0, 1, 1, 1, 1, 1, 1, 1, 1, 1, 1, 1, 1, 1, 1, 1, 1, 1, 1, 0, 0])
_k = {(1, 2): 1.0, (2, 3): 1.0, (3, 4): 1.0, (4, 5): 1.0, (5, 6): 1.0, (0, 6): 1.0, (15, 16): 1.0, (16, 17): 1.0, (17, 18): 1.0, (18, 19): 1.0, (19, 20): 1.0, (14, 20): 1.0}
me_plane_004.attributes.new('crease_edge', 'FLOAT', 'EDGE').data.foreach_set('value', [_k.get((min(e.vertices), max(e.vertices)), 0.0) for e in me_plane_004.edges])
me_plane_004.materials.append(mat_white)
me_plane_004.materials.append(mat_black)
me_plane_004.use_remesh_preserve_volume = False
me_plane_004.use_remesh_preserve_attributes = False
me_plane_004.use_mirror_vertex_groups = False
me_plane_004.update()
me_sphere_002 = bpy.data.meshes.new('Sphere.002')
me_sphere_002.from_pydata([(0.7962, -1.192, 0.8613), (0.7962, -1.192, 0.6556), (0.7962, -0.7962, 0.8613), (0.7962, -0.7962, 0.6556), (1.192, -0.7962, 0.6556), (1.192, -0.7962, 0.8613), (0.0, 0.0, 0.6556), (0.0, 0.0, 0.8613), (1.192, 0.0, 0.8613), (1.192, 0.0, 0.6556), (1.697, -2.093, 0.6556), (1.697, -2.093, 0.8613), (2.093, -1.697, 0.8613), (2.093, -1.697, 0.6556), (1.995, -1.995, 0.6556), (1.995, -1.995, 0.8613), (0.0, -1.192, 0.6556), (0.0, -1.192, 0.8613)], [], [(6, 9, 4, 3, 1, 16), (2, 0, 11, 15), (9, 8, 5, 4), (1, 3, 14, 10), (5, 2, 15, 12), (7, 17, 0, 2, 5, 8), (4, 5, 12, 13), (3, 4, 13, 14), (0, 1, 10, 11), (1, 0, 17, 16)])
me_sphere_002.polygons.foreach_set('use_smooth', [True] * 10)
me_sphere_002.use_remesh_preserve_volume = False
me_sphere_002.use_remesh_preserve_attributes = False
me_sphere_002.use_mirror_vertex_groups = False
me_sphere_002.update()
me_sphere_001 = bpy.data.meshes.new('Sphere.001')
me_sphere_001.from_pydata([(0.0, 3.894e-07, -1.0), (1.0, 4.065e-07, 7.55e-08), (0.9659, 3.767e-07, -0.2588), (0.866, 4.065e-07, -0.5), (0.7071, 4.065e-07, -0.7071), (0.5, 3.916e-07, -0.866), (0.2588, 3.916e-07, -0.9659), (0.9511, -0.309, 7.55e-08), (0.9186, -0.2985, -0.2588), (0.8236, -0.2676, -0.5), (0.6725, -0.2185, -0.7071), (0.4755, -0.1545, -0.866), (0.2462, -0.07998, -0.9659), (0.809, -0.5878, 7.55e-08), (0.7815, -0.5678, -0.2588), (0.7006, -0.509, -0.5), (0.5721, -0.4156, -0.7071), (0.4045, -0.2939, -0.866), (0.2094, -0.1521, -0.9659), (0.5878, -0.809, 7.55e-08), (0.5678, -0.7814, -0.2588), (0.509, -0.7006, -0.5), (0.4156, -0.5721, -0.7071), (0.2939, -0.4045, -0.866), (0.1521, -0.2094, -0.9659), (0.309, -0.9511, 7.55e-08), (0.2985, -0.9186, -0.2588), (0.2676, -0.8236, -0.5), (0.2185, -0.6725, -0.7071), (0.1545, -0.4755, -0.866), (0.07998, -0.2462, -0.9659), (-1.126e-09, -1.0, 7.55e-08), (-3.093e-08, -0.9659, -0.2588), (-3.093e-08, -0.866, -0.5), (-6.073e-08, -0.7071, -0.7071), (1.377e-08, -0.5, -0.866), (-1.126e-09, -0.2588, -0.9659), (0.0, 1.054, 7.957e-08), (0.0, 1.018, -0.2728), (0.0, 0.9128, -0.527), (0.0, 0.7453, -0.7453), (0.0, 0.527, -0.9128), (0.0, 0.2728, -1.018), (0.0, 4.104e-07, -1.054), (0.3257, 1.002, 7.957e-08), (0.3146, 0.9683, -0.2728), (0.2821, 0.8681, -0.527), (0.2303, 0.7088, -0.7453), (0.1629, 0.5012, -0.9128), (0.0843, 0.2594, -1.018), (0.6195, 0.8527, 7.957e-08), (0.5984, 0.8236, -0.2728), (0.5365, 0.7385, -0.527), (0.4381, 0.603, -0.7453), (0.3098, 0.4264, -0.9128), (0.1603, 0.2207, -1.018), (0.8527, 0.6195, 7.957e-08), (0.8236, 0.5984, -0.2728), (0.7385, 0.5365, -0.527), (0.603, 0.4381, -0.7453), (0.4264, 0.3098, -0.9128), (0.2207, 0.1603, -1.018), (1.002, 0.3257, 7.957e-08), (0.9683, 0.3146, -0.2728), (0.8681, 0.2821, -0.527), (0.7088, 0.2303, -0.7453), (0.5012, 0.1629, -0.9128), (0.2594, 0.0843, -1.018), (1.054, 4.284e-07, 7.957e-08), (1.018, 3.97e-07, -0.2728), (0.9128, 4.284e-07, -0.527), (0.7453, 4.284e-07, -0.7453), (0.527, 4.127e-07, -0.9128), (0.2728, 4.127e-07, -1.018), (1.0, 4.065e-07, 0.6254), (0.9511, -0.309, 0.6254), (0.809, -0.5878, 0.6254), (0.5878, -0.809, 0.6254), (0.309, -0.9511, 0.6254), (-1.126e-09, -1.0, 0.6254), (0.0, 1.054, 0.6254), (0.3257, 1.002, 0.6254), (0.6195, 0.8527, 0.6254), (0.8527, 0.6195, 0.6254), (1.002, 0.3257, 0.6254), (1.054, 4.284e-07, 0.6254)], [], [(3, 2, 8, 9), (0, 6, 12), (4, 3, 9, 10), (5, 4, 10, 11), (2, 1, 7, 8), (6, 5, 11, 12), (8, 7, 13, 14), (12, 11, 17, 18), (9, 8, 14, 15), (0, 12, 18), (10, 9, 15, 16), (11, 10, 16, 17), (16, 15, 21, 22), (17, 16, 22, 23), (14, 13, 19, 20), (18, 17, 23, 24), (15, 14, 20, 21), (0, 18, 24), (21, 20, 26, 27), (0, 24, 30), (22, 21, 27, 28), (23, 22, 28, 29), (20, 19, 25, 26), (24, 23, 29, 30), (29, 28, 34, 35), (26, 25, 31, 32), (30, 29, 35, 36), (27, 26, 32, 33), (0, 30, 36), (28, 27, 33, 34), (2, 69, 68, 1), (3, 70, 69, 2), (4, 71, 70, 3), (5, 72, 71, 4), (6, 73, 72, 5), (0, 43, 73, 6), (39, 38, 45, 46), (43, 42, 49), (40, 39, 46, 47), (41, 40, 47, 48), (38, 37, 44, 45), (42, 41, 48, 49), (48, 47, 53, 54), (45, 44, 50, 51), (49, 48, 54, 55), (46, 45, 51, 52), (43, 49, 55), (47, 46, 52, 53), (43, 55, 61), (53, 52, 58, 59), (54, 53, 59, 60), (51, 50, 56, 57), (55, 54, 60, 61), (52, 51, 57, 58), (57, 56, 62, 63), (61, 60, 66, 67), (58, 57, 63, 64), (43, 61, 67), (59, 58, 64, 65), (60, 59, 65, 66), (66, 65, 71, 72), (63, 62, 68, 69), (67, 66, 72, 73), (64, 63, 69, 70), (43, 67, 73), (65, 64, 70, 71), (19, 13, 76, 77), (56, 50, 82, 83), (31, 25, 78, 79), (50, 44, 81, 82), (44, 37, 80, 81), (62, 56, 83, 84), (7, 1, 74, 75), (13, 7, 75, 76), (1, 68, 85, 74), (68, 62, 84, 85), (25, 19, 77, 78)])
me_sphere_001.polygons.foreach_set('use_smooth', [True] * 77)
me_sphere_001.use_remesh_preserve_volume = False
me_sphere_001.use_remesh_preserve_attributes = False
me_sphere_001.use_mirror_vertex_groups = False
me_sphere_001.update()

# ---- objects
ob_cube = bpy.data.objects.new('Cube', me_cube_002)
ob_plane = bpy.data.objects.new('Plane', me_plane)
ob_cube_001 = bpy.data.objects.new('Cube.001', me_cube_004)
ob_plane_001 = bpy.data.objects.new('Plane.001', me_plane_008)
ob_plane_012 = bpy.data.objects.new('Plane.012', me_plane_003)
ob_plane_011 = bpy.data.objects.new('Plane.011', me_plane_002)
ob_sun = bpy.data.objects.new('Sun', light_sun)
ob_plane_010 = bpy.data.objects.new('Plane.010', me_plane_015)
ob_plane_006 = bpy.data.objects.new('Plane.006', me_plane_013)
ob_plane_008 = bpy.data.objects.new('Plane.008', me_plane_011)
ob_plane_009 = bpy.data.objects.new('Plane.009', me_plane_012)
ob_plane_007 = bpy.data.objects.new('Plane.007', me_plane_009)
ob_plane_005 = bpy.data.objects.new('Plane.005', me_plane_007)
ob_plane_004 = bpy.data.objects.new('Plane.004', me_plane_006)
ob_plane_003 = bpy.data.objects.new('Plane.003', me_plane_005)
ob_plane_002 = bpy.data.objects.new('Plane.002', me_plane_004)
ob_sphere_001 = bpy.data.objects.new('Sphere.001', me_sphere_002)
ob_sphere = bpy.data.objects.new('Sphere', me_sphere_001)

# ---- transforms, parenting, visibility, modifiers, constraints
ob_cube.location = (0.0, 0.0, 0.0)
ob_cube.lineart.crease_threshold = 0.0
_m = ob_cube.modifiers.new('Subsurf', 'SUBSURF')
_m.uv_smooth = 'PRESERVE_CORNERS'
_m.quality = 2
_m.levels = 3
_m.show_only_control_edges = False
_m = ob_cube.modifiers.new('Auto Smooth', 'NODES')
_m.node_group = ng_auto_smooth
_gi = [s.identifier for s in ng_auto_smooth.interface.items_tree if s.item_type == 'SOCKET' and s.in_out == 'INPUT']
_m[_gi[1]] = 0.5236  # Angle
ob_plane.location = (2.238, 0.0, 0.0)
ob_plane.lineart.crease_threshold = 0.0
_m = ob_plane.modifiers.new('Mirror', 'MIRROR')
_m.use_clip = True
_m = ob_plane.modifiers.new('Subsurf', 'SUBSURF')
_m.uv_smooth = 'PRESERVE_CORNERS'
_m.quality = 2
_m.levels = 2
_m.show_only_control_edges = False
_m = ob_plane.modifiers.new('Auto Smooth', 'NODES')
_m.node_group = ng_auto_smooth
_gi = [s.identifier for s in ng_auto_smooth.interface.items_tree if s.item_type == 'SOCKET' and s.in_out == 'INPUT']
_m[_gi[1]] = 1.047  # Angle
ob_cube_001.location = (0.0, 0.0, 0.0)
ob_cube_001.lineart.crease_threshold = 0.0
_m = ob_cube_001.modifiers.new('Subsurf', 'SUBSURF')
_m.uv_smooth = 'PRESERVE_CORNERS'
_m.quality = 2
_m.levels = 3
_m.show_only_control_edges = False
_m = ob_cube_001.modifiers.new('Auto Smooth', 'NODES')
_m.node_group = ng_auto_smooth
_gi = [s.identifier for s in ng_auto_smooth.interface.items_tree if s.item_type == 'SOCKET' and s.in_out == 'INPUT']
_m[_gi[1]] = 0.5236  # Angle
ob_plane_001.location = (0.0, 0.0, 0.0)
ob_plane_001.hide_viewport = True
ob_plane_001.lineart.crease_threshold = 0.0
_m = ob_plane_001.modifiers.new('Mirror', 'MIRROR')
_m.use_clip = True
_m = ob_plane_001.modifiers.new('Subsurf', 'SUBSURF')
_m.uv_smooth = 'PRESERVE_CORNERS'
_m.quality = 2
_m.levels = 3
_m.show_only_control_edges = False
_m = ob_plane_001.modifiers.new('Auto Smooth', 'NODES')
_m.node_group = ng_auto_smooth
_gi = [s.identifier for s in ng_auto_smooth.interface.items_tree if s.item_type == 'SOCKET' and s.in_out == 'INPUT']
_m[_gi[1]] = 1.047  # Angle
ob_plane_012.location = (0.0, 0.0, 0.0)
ob_plane_012.lineart.crease_threshold = 0.0
_m = ob_plane_012.modifiers.new('Mirror', 'MIRROR')
_m.use_clip = True
_m = ob_plane_012.modifiers.new('Subsurf', 'SUBSURF')
_m.uv_smooth = 'PRESERVE_CORNERS'
_m.quality = 2
_m.levels = 3
_m.show_only_control_edges = False
_m = ob_plane_012.modifiers.new('Auto Smooth', 'NODES')
_m.node_group = ng_auto_smooth
_gi = [s.identifier for s in ng_auto_smooth.interface.items_tree if s.item_type == 'SOCKET' and s.in_out == 'INPUT']
_m[_gi[1]] = 1.047  # Angle
ob_plane_011.location = (0.0, 0.0, 0.0)
ob_plane_011.lineart.crease_threshold = 0.0
_m = ob_plane_011.modifiers.new('Mirror', 'MIRROR')
_m.use_clip = True
_m = ob_plane_011.modifiers.new('Solidify', 'SOLIDIFY')
_m.thickness = 0.072
_m.nonmanifold_thickness_mode = 'FIXED'
_m.nonmanifold_merge_threshold = 0.0003
_m = ob_plane_011.modifiers.new('Auto Smooth', 'NODES')
_m.node_group = ng_auto_smooth
_gi = [s.identifier for s in ng_auto_smooth.interface.items_tree if s.item_type == 'SOCKET' and s.in_out == 'INPUT']
_m[_gi[1]] = 1.047  # Angle
ob_sun.location = (5.794, 0.7825, 0.9895)
ob_sun.rotation_euler = (0.7329, 0.4072, 0.3849)
ob_sun.lineart.crease_threshold = 0.0
ob_plane_010.location = (0.0, 0.0, 0.0)
ob_plane_010.lineart.crease_threshold = 0.0
_m = ob_plane_010.modifiers.new('Mirror', 'MIRROR')
_m.use_clip = True
_m = ob_plane_010.modifiers.new('Solidify', 'SOLIDIFY')
_m.thickness = 0.0
_m.use_rim = False
_m.nonmanifold_thickness_mode = 'FIXED'
_m.nonmanifold_merge_threshold = 0.0003
_m = ob_plane_010.modifiers.new('Auto Smooth', 'NODES')
_m.node_group = ng_auto_smooth
_gi = [s.identifier for s in ng_auto_smooth.interface.items_tree if s.item_type == 'SOCKET' and s.in_out == 'INPUT']
_m[_gi[1]] = 1.047  # Angle
ob_plane_006.location = (0.0, 0.0, 0.0)
ob_plane_006.lineart.crease_threshold = 0.0
_m = ob_plane_006.modifiers.new('Mirror', 'MIRROR')
_m.use_clip = True
_m = ob_plane_006.modifiers.new('Skin', 'SKIN')
_m.use_smooth_shade = True
_m = ob_plane_006.modifiers.new('Subsurf', 'SUBSURF')
_m.uv_smooth = 'PRESERVE_CORNERS'
_m.quality = 2
_m.show_only_control_edges = False
_m = ob_plane_006.modifiers.new('Auto Smooth', 'NODES')
_m.node_group = ng_auto_smooth
_gi = [s.identifier for s in ng_auto_smooth.interface.items_tree if s.item_type == 'SOCKET' and s.in_out == 'INPUT']
_m[_gi[1]] = 1.047  # Angle
ob_plane_008.location = (0.0, 6.131, 0.0)
ob_plane_008.lineart.crease_threshold = 0.0
ob_plane_009.location = (1.491, -1.264, 1.531)
ob_plane_009.scale = (0.9231, 0.9231, 0.9231)
ob_plane_009.lineart.crease_threshold = 0.0
_m = ob_plane_009.modifiers.new('Mirror', 'MIRROR')
_m.use_clip = True
_m = ob_plane_009.modifiers.new('Mirror.001', 'MIRROR')
_m.mirror_object = ob_plane_008
_m = ob_plane_009.modifiers.new('Subsurf', 'SUBSURF')
_m.uv_smooth = 'PRESERVE_CORNERS'
_m.quality = 2
_m.show_only_control_edges = False
_m = ob_plane_009.modifiers.new('Auto Smooth', 'NODES')
_m.node_group = ng_auto_smooth
_gi = [s.identifier for s in ng_auto_smooth.interface.items_tree if s.item_type == 'SOCKET' and s.in_out == 'INPUT']
_m[_gi[1]] = 1.047  # Angle
ob_plane_007.location = (1.491, 1.828, 1.531)
ob_plane_007.lineart.crease_threshold = 0.0
_m = ob_plane_007.modifiers.new('Mirror', 'MIRROR')
_m.use_clip = True
_m = ob_plane_007.modifiers.new('Mirror.001', 'MIRROR')
_m.mirror_object = ob_plane_008
_m = ob_plane_007.modifiers.new('Subsurf', 'SUBSURF')
_m.uv_smooth = 'PRESERVE_CORNERS'
_m.quality = 2
_m.show_only_control_edges = False
_m = ob_plane_007.modifiers.new('Auto Smooth', 'NODES')
_m.node_group = ng_auto_smooth
_gi = [s.identifier for s in ng_auto_smooth.interface.items_tree if s.item_type == 'SOCKET' and s.in_out == 'INPUT']
_m[_gi[1]] = 1.047  # Angle
ob_plane_005.location = (0.0, 0.0, 0.0)
ob_plane_005.lineart.crease_threshold = 0.0
_m = ob_plane_005.modifiers.new('Mirror', 'MIRROR')
_m.use_clip = True
_m = ob_plane_005.modifiers.new('Solidify', 'SOLIDIFY')
_m.thickness = 0.072
_m.nonmanifold_thickness_mode = 'FIXED'
_m.nonmanifold_merge_threshold = 0.0003
_m = ob_plane_005.modifiers.new('Auto Smooth', 'NODES')
_m.node_group = ng_auto_smooth
_gi = [s.identifier for s in ng_auto_smooth.interface.items_tree if s.item_type == 'SOCKET' and s.in_out == 'INPUT']
_m[_gi[1]] = 1.047  # Angle
ob_plane_004.location = (0.0, 0.0, 0.0)
ob_plane_004.lineart.crease_threshold = 0.0
_m = ob_plane_004.modifiers.new('Mirror', 'MIRROR')
_m.use_clip = True
_m = ob_plane_004.modifiers.new('Solidify', 'SOLIDIFY')
_m.thickness = 0.0
_m.use_rim = False
_m.nonmanifold_thickness_mode = 'FIXED'
_m.nonmanifold_merge_threshold = 0.0003
_m = ob_plane_004.modifiers.new('Auto Smooth', 'NODES')
_m.node_group = ng_auto_smooth
_gi = [s.identifier for s in ng_auto_smooth.interface.items_tree if s.item_type == 'SOCKET' and s.in_out == 'INPUT']
_m[_gi[1]] = 1.047  # Angle
ob_plane_003.location = (0.0, 0.0, 0.0)
ob_plane_003.lineart.crease_threshold = 0.0
_m = ob_plane_003.modifiers.new('Mirror', 'MIRROR')
_m.use_clip = True
_m = ob_plane_003.modifiers.new('Subsurf', 'SUBSURF')
_m.uv_smooth = 'PRESERVE_CORNERS'
_m.quality = 2
_m.levels = 2
_m.show_only_control_edges = False
_m = ob_plane_003.modifiers.new('Solidify', 'SOLIDIFY')
_m.thickness = 0.031
_m.nonmanifold_thickness_mode = 'FIXED'
_m.nonmanifold_merge_threshold = 0.0003
_m = ob_plane_003.modifiers.new('Bevel', 'BEVEL')
_m.width = 0.006
_m.width_pct = 0.006
_m.spread = 0.0
_m = ob_plane_003.modifiers.new('Auto Smooth', 'NODES')
_m.node_group = ng_auto_smooth
_gi = [s.identifier for s in ng_auto_smooth.interface.items_tree if s.item_type == 'SOCKET' and s.in_out == 'INPUT']
_m[_gi[1]] = 1.047  # Angle
ob_plane_002.location = (0.0, 0.0, 0.0)
ob_plane_002.lineart.crease_threshold = 0.0
_m = ob_plane_002.modifiers.new('Mirror', 'MIRROR')
_m.use_clip = True
_m = ob_plane_002.modifiers.new('Subsurf', 'SUBSURF')
_m.uv_smooth = 'PRESERVE_CORNERS'
_m.quality = 2
_m.show_only_control_edges = False
_m = ob_plane_002.modifiers.new('Auto Smooth', 'NODES')
_m.node_group = ng_auto_smooth
_gi = [s.identifier for s in ng_auto_smooth.interface.items_tree if s.item_type == 'SOCKET' and s.in_out == 'INPUT']
_m[_gi[1]] = 1.047  # Angle
ob_sphere_001.location = (0.0, 0.0, 0.0)
ob_sphere_001.lineart.crease_threshold = 0.0
_m = ob_sphere_001.modifiers.new('Mirror', 'MIRROR')
_m.use_axis = (True, True, False)
_m.use_clip = True
_m = ob_sphere_001.modifiers.new('Subsurf', 'SUBSURF')
_m.uv_smooth = 'PRESERVE_CORNERS'
_m.quality = 2
_m.levels = 2
_m.show_only_control_edges = False
_m = ob_sphere_001.modifiers.new('Auto Smooth', 'NODES')
_m.node_group = ng_auto_smooth
_gi = [s.identifier for s in ng_auto_smooth.interface.items_tree if s.item_type == 'SOCKET' and s.in_out == 'INPUT']
_m[_gi[1]] = 0.5236  # Angle
ob_sphere.location = (0.0, 0.0, 0.0)
ob_sphere.lineart.crease_threshold = 0.0
_m = ob_sphere.modifiers.new('Mirror', 'MIRROR')
_m.use_clip = True
_m = ob_sphere.modifiers.new('Auto Smooth', 'NODES')
_m.node_group = ng_auto_smooth
_gi = [s.identifier for s in ng_auto_smooth.interface.items_tree if s.item_type == 'SOCKET' and s.in_out == 'INPUT']
_m[_gi[1]] = 0.5236  # Angle

# ---- collection membership
col_collection_1.objects.link(ob_cube)
col_collection_2.objects.link(ob_plane)
col_collection_2.objects.link(ob_cube_001)
col_collection_3.objects.link(ob_plane_001)
col_collection_3.objects.link(ob_plane_012)
col_collection_3.objects.link(ob_plane_011)
col_collection_3.objects.link(ob_sun)
col_collection_3.objects.link(ob_plane_010)
col_collection_3.objects.link(ob_plane_006)
col_collection_3.objects.link(ob_plane_008)
col_collection_3.objects.link(ob_plane_009)
col_collection_3.objects.link(ob_plane_007)
col_collection_3.objects.link(ob_plane_005)
col_collection_3.objects.link(ob_plane_004)
col_collection_3.objects.link(ob_plane_003)
col_collection_3.objects.link(ob_plane_002)
col_collection_4.objects.link(ob_sphere_001)
col_collection_4.objects.link(ob_sphere)

# ---- scene / render settings (as saved in the file)
scene.frame_start = 1; scene.frame_end = 250; scene.frame_set(0)
scene.render.engine = 'BLENDER_EEVEE_NEXT'
scene.render.resolution_percentage = 50
scene.render.dither_intensity = 0.0
scene.cycles.use_denoising = False
scene.cycles.samples = 128
scene.cycles.sampling_pattern = 'TABULATED_SOBOL'
scene.cycles.use_adaptive_sampling = False
scene.cycles.use_light_tree = False
scene.cycles.blur_glossy = 0.0
scene.cycles.sample_clamp_indirect = 0.0
scene.view_settings.view_transform = 'Standard'
bpy.context.view_layer.update()

# ---- added for rendering (the .blend has no active camera): camera
cam_auto = bpy.data.cameras.new('AutoCamera')
cam_auto.lens = 50.0
cam_auto.sensor_width = 36.0
cam_auto.clip_end = 1000.0
ob_auto_camera = bpy.data.objects.new('AutoCamera', cam_auto)
scene.collection.objects.link(ob_auto_camera)
ob_auto_camera.location = (7.27814, -8.1197, 5.83669)
ob_auto_camera.rotation_euler = (1.09748, -7.21219e-08, 0.694738)
scene.camera = ob_auto_camera
bpy.context.view_layer.update()
